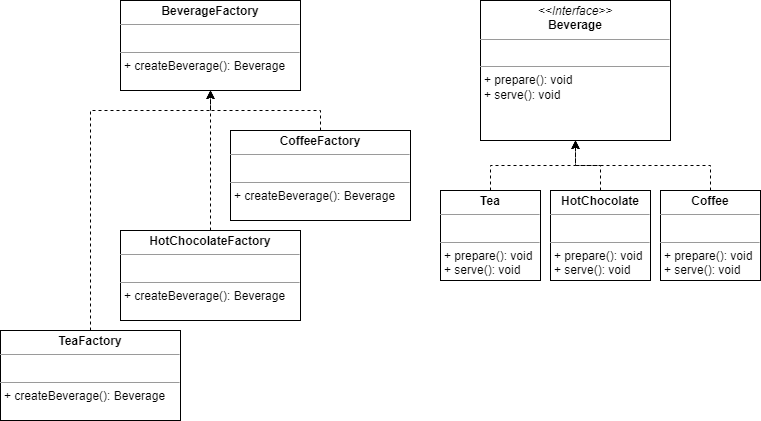

The diagram above was exported from draw.io. Its source (the exported page's mxGraphModel, read from the mxfile embedded in the PNG):
<mxGraphModel dx="1050" dy="621" grid="1" gridSize="10" guides="1" tooltips="1" connect="1" arrows="1" fold="1" page="1" pageScale="1" pageWidth="827" pageHeight="1169" math="0" shadow="0">
  <root>
    <mxCell id="0" />
    <mxCell id="1" parent="0" />
    <mxCell id="_8SdoNo0-TOvxYp6ty9z-1" value="&lt;p style=&quot;margin:0px;margin-top:4px;text-align:center;&quot;&gt;&lt;i&gt;&amp;lt;&amp;lt;Interface&amp;gt;&amp;gt;&lt;/i&gt;&lt;br&gt;&lt;b&gt;Beverage&lt;/b&gt;&lt;br&gt;&lt;/p&gt;&lt;hr size=&quot;1&quot;&gt;&lt;p style=&quot;margin:0px;margin-left:4px;&quot;&gt;&lt;br&gt;&lt;/p&gt;&lt;hr size=&quot;1&quot;&gt;&lt;p style=&quot;margin:0px;margin-left:4px;&quot;&gt;+ prepare(): void&lt;br&gt;+ serve(): void&lt;/p&gt;" style="verticalAlign=top;align=left;overflow=fill;fontSize=12;fontFamily=Helvetica;html=1;whiteSpace=wrap;" vertex="1" parent="1">
      <mxGeometry x="530" y="170" width="190" height="140" as="geometry" />
    </mxCell>
    <mxCell id="_8SdoNo0-TOvxYp6ty9z-9" style="edgeStyle=orthogonalEdgeStyle;rounded=0;orthogonalLoop=1;jettySize=auto;html=1;exitX=0.5;exitY=0;exitDx=0;exitDy=0;entryX=0.5;entryY=1;entryDx=0;entryDy=0;dashed=1;" edge="1" parent="1" source="_8SdoNo0-TOvxYp6ty9z-2" target="_8SdoNo0-TOvxYp6ty9z-1">
      <mxGeometry relative="1" as="geometry" />
    </mxCell>
    <mxCell id="_8SdoNo0-TOvxYp6ty9z-2" value="&lt;p style=&quot;margin:0px;margin-top:4px;text-align:center;&quot;&gt;&lt;b&gt;Coffee&lt;/b&gt;&lt;br&gt;&lt;/p&gt;&lt;hr size=&quot;1&quot;&gt;&lt;p style=&quot;margin:0px;margin-left:4px;&quot;&gt;&lt;br&gt;&lt;/p&gt;&lt;hr size=&quot;1&quot;&gt;&lt;p style=&quot;margin:0px;margin-left:4px;&quot;&gt;+ prepare(): void&lt;br style=&quot;border-color: var(--border-color);&quot;&gt;+ serve(): void&lt;br&gt;&lt;/p&gt;" style="verticalAlign=top;align=left;overflow=fill;fontSize=12;fontFamily=Helvetica;html=1;whiteSpace=wrap;" vertex="1" parent="1">
      <mxGeometry x="710" y="360" width="100" height="90" as="geometry" />
    </mxCell>
    <mxCell id="_8SdoNo0-TOvxYp6ty9z-8" style="edgeStyle=orthogonalEdgeStyle;rounded=0;orthogonalLoop=1;jettySize=auto;html=1;exitX=0.5;exitY=0;exitDx=0;exitDy=0;entryX=0.5;entryY=1;entryDx=0;entryDy=0;dashed=1;" edge="1" parent="1" source="_8SdoNo0-TOvxYp6ty9z-4" target="_8SdoNo0-TOvxYp6ty9z-1">
      <mxGeometry relative="1" as="geometry" />
    </mxCell>
    <mxCell id="_8SdoNo0-TOvxYp6ty9z-4" value="&lt;p style=&quot;margin:0px;margin-top:4px;text-align:center;&quot;&gt;&lt;b style=&quot;background-color: initial;&quot;&gt;HotChocolate&lt;/b&gt;&lt;br&gt;&lt;/p&gt;&lt;hr size=&quot;1&quot;&gt;&lt;p style=&quot;margin:0px;margin-left:4px;&quot;&gt;&lt;br&gt;&lt;/p&gt;&lt;hr size=&quot;1&quot;&gt;&lt;p style=&quot;margin:0px;margin-left:4px;&quot;&gt;+ prepare(): void&lt;br style=&quot;border-color: var(--border-color);&quot;&gt;+ serve(): void&lt;br&gt;&lt;/p&gt;" style="verticalAlign=top;align=left;overflow=fill;fontSize=12;fontFamily=Helvetica;html=1;whiteSpace=wrap;" vertex="1" parent="1">
      <mxGeometry x="600" y="360" width="100" height="90" as="geometry" />
    </mxCell>
    <mxCell id="_8SdoNo0-TOvxYp6ty9z-7" style="edgeStyle=orthogonalEdgeStyle;rounded=0;orthogonalLoop=1;jettySize=auto;html=1;exitX=0.5;exitY=0;exitDx=0;exitDy=0;entryX=0.5;entryY=1;entryDx=0;entryDy=0;dashed=1;" edge="1" parent="1" source="_8SdoNo0-TOvxYp6ty9z-6" target="_8SdoNo0-TOvxYp6ty9z-1">
      <mxGeometry relative="1" as="geometry" />
    </mxCell>
    <mxCell id="_8SdoNo0-TOvxYp6ty9z-6" value="&lt;p style=&quot;margin:0px;margin-top:4px;text-align:center;&quot;&gt;&lt;b&gt;Tea&lt;/b&gt;&lt;br&gt;&lt;/p&gt;&lt;hr size=&quot;1&quot;&gt;&lt;p style=&quot;margin:0px;margin-left:4px;&quot;&gt;&lt;br&gt;&lt;/p&gt;&lt;hr size=&quot;1&quot;&gt;&lt;p style=&quot;margin:0px;margin-left:4px;&quot;&gt;+ prepare(): void&lt;br style=&quot;border-color: var(--border-color);&quot;&gt;+ serve(): void&lt;br&gt;&lt;/p&gt;" style="verticalAlign=top;align=left;overflow=fill;fontSize=12;fontFamily=Helvetica;html=1;whiteSpace=wrap;" vertex="1" parent="1">
      <mxGeometry x="490" y="360" width="100" height="90" as="geometry" />
    </mxCell>
    <mxCell id="_8SdoNo0-TOvxYp6ty9z-10" value="&lt;p style=&quot;margin:0px;margin-top:4px;text-align:center;&quot;&gt;&lt;b&gt;BeverageFactory&lt;/b&gt;&lt;br&gt;&lt;/p&gt;&lt;hr size=&quot;1&quot;&gt;&lt;p style=&quot;margin:0px;margin-left:4px;&quot;&gt;&lt;br&gt;&lt;/p&gt;&lt;hr size=&quot;1&quot;&gt;&lt;p style=&quot;margin:0px;margin-left:4px;&quot;&gt;+ createBeverage(): Beverage&lt;/p&gt;" style="verticalAlign=top;align=left;overflow=fill;fontSize=12;fontFamily=Helvetica;html=1;whiteSpace=wrap;" vertex="1" parent="1">
      <mxGeometry x="170" y="170" width="180" height="90" as="geometry" />
    </mxCell>
    <mxCell id="_8SdoNo0-TOvxYp6ty9z-14" style="edgeStyle=orthogonalEdgeStyle;rounded=0;orthogonalLoop=1;jettySize=auto;html=1;exitX=0.5;exitY=0;exitDx=0;exitDy=0;entryX=0.5;entryY=1;entryDx=0;entryDy=0;dashed=1;" edge="1" parent="1" source="_8SdoNo0-TOvxYp6ty9z-11" target="_8SdoNo0-TOvxYp6ty9z-10">
      <mxGeometry relative="1" as="geometry" />
    </mxCell>
    <mxCell id="_8SdoNo0-TOvxYp6ty9z-11" value="&lt;p style=&quot;margin:0px;margin-top:4px;text-align:center;&quot;&gt;&lt;b&gt;CoffeeFactory&lt;/b&gt;&lt;br&gt;&lt;/p&gt;&lt;hr size=&quot;1&quot;&gt;&lt;p style=&quot;margin:0px;margin-left:4px;&quot;&gt;&lt;br&gt;&lt;/p&gt;&lt;hr size=&quot;1&quot;&gt;&lt;p style=&quot;margin:0px;margin-left:4px;&quot;&gt;+ createBeverage(): Beverage&lt;/p&gt;" style="verticalAlign=top;align=left;overflow=fill;fontSize=12;fontFamily=Helvetica;html=1;whiteSpace=wrap;" vertex="1" parent="1">
      <mxGeometry x="280" y="300" width="180" height="90" as="geometry" />
    </mxCell>
    <mxCell id="_8SdoNo0-TOvxYp6ty9z-15" style="edgeStyle=orthogonalEdgeStyle;rounded=0;orthogonalLoop=1;jettySize=auto;html=1;exitX=0.5;exitY=0;exitDx=0;exitDy=0;entryX=0.5;entryY=1;entryDx=0;entryDy=0;dashed=1;" edge="1" parent="1" source="_8SdoNo0-TOvxYp6ty9z-12" target="_8SdoNo0-TOvxYp6ty9z-10">
      <mxGeometry relative="1" as="geometry">
        <Array as="points">
          <mxPoint x="260" y="270" />
          <mxPoint x="260" y="270" />
        </Array>
      </mxGeometry>
    </mxCell>
    <mxCell id="_8SdoNo0-TOvxYp6ty9z-12" value="&lt;p style=&quot;margin:0px;margin-top:4px;text-align:center;&quot;&gt;&lt;b&gt;HotChocolateFactory&lt;/b&gt;&lt;br&gt;&lt;/p&gt;&lt;hr size=&quot;1&quot;&gt;&lt;p style=&quot;margin:0px;margin-left:4px;&quot;&gt;&lt;br&gt;&lt;/p&gt;&lt;hr size=&quot;1&quot;&gt;&lt;p style=&quot;margin:0px;margin-left:4px;&quot;&gt;+ createBeverage(): Beverage&lt;/p&gt;" style="verticalAlign=top;align=left;overflow=fill;fontSize=12;fontFamily=Helvetica;html=1;whiteSpace=wrap;" vertex="1" parent="1">
      <mxGeometry x="170" y="400" width="180" height="90" as="geometry" />
    </mxCell>
    <mxCell id="_8SdoNo0-TOvxYp6ty9z-16" style="edgeStyle=orthogonalEdgeStyle;rounded=0;orthogonalLoop=1;jettySize=auto;html=1;exitX=0.5;exitY=0;exitDx=0;exitDy=0;entryX=0.5;entryY=1;entryDx=0;entryDy=0;dashed=1;" edge="1" parent="1" source="_8SdoNo0-TOvxYp6ty9z-13" target="_8SdoNo0-TOvxYp6ty9z-10">
      <mxGeometry relative="1" as="geometry">
        <Array as="points">
          <mxPoint x="140" y="280" />
          <mxPoint x="260" y="280" />
        </Array>
      </mxGeometry>
    </mxCell>
    <mxCell id="_8SdoNo0-TOvxYp6ty9z-13" value="&lt;p style=&quot;margin:0px;margin-top:4px;text-align:center;&quot;&gt;&lt;b&gt;TeaFactory&lt;/b&gt;&lt;br&gt;&lt;/p&gt;&lt;hr size=&quot;1&quot;&gt;&lt;p style=&quot;margin:0px;margin-left:4px;&quot;&gt;&lt;br&gt;&lt;/p&gt;&lt;hr size=&quot;1&quot;&gt;&lt;p style=&quot;margin:0px;margin-left:4px;&quot;&gt;+ createBeverage(): Beverage&lt;/p&gt;" style="verticalAlign=top;align=left;overflow=fill;fontSize=12;fontFamily=Helvetica;html=1;whiteSpace=wrap;" vertex="1" parent="1">
      <mxGeometry x="50" y="500" width="180" height="90" as="geometry" />
    </mxCell>
  </root>
</mxGraphModel>